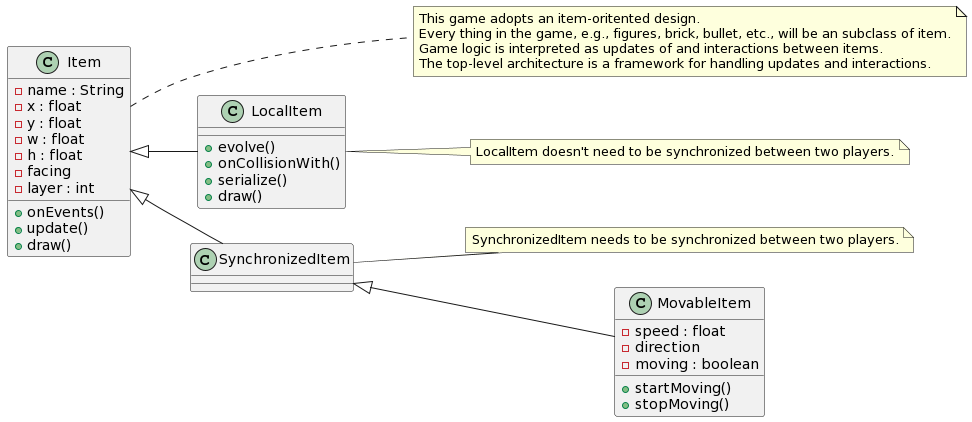

The diagram above was rendered by PlantUML. Its source (embedded in the PNG):
@startuml
left to right direction

class Item {
 -name : String
 -x : float
 -y : float
 -w : float
 -h : float
 -facing
 -layer : int
 +onEvents()
 +update()
 +draw()
}
note "This game adopts an item-oritented design.\nEvery thing in the game, e.g., figures, brick, bullet, etc., will be an subclass of item.\nGame logic is interpreted as updates of and interactions between items.\nThe top-level architecture is a framework for handling updates and interactions." as NItem
Item ... NItem

class LocalItem {
 +evolve()
 +onCollisionWith()
 +serialize()
 +draw()
}
note right of LocalItem : LocalItem doesn't need to be synchronized between two players.
Item <|-- LocalItem

class SynchronizedItem {
}
note right of SynchronizedItem : SynchronizedItem needs to be synchronized between two players.
Item <|-- SynchronizedItem

class MovableItem {
 -speed : float
 -direction
 -moving : boolean
 +startMoving()
 +stopMoving()
}
SynchronizedItem <|-- MovableItem
@enduml